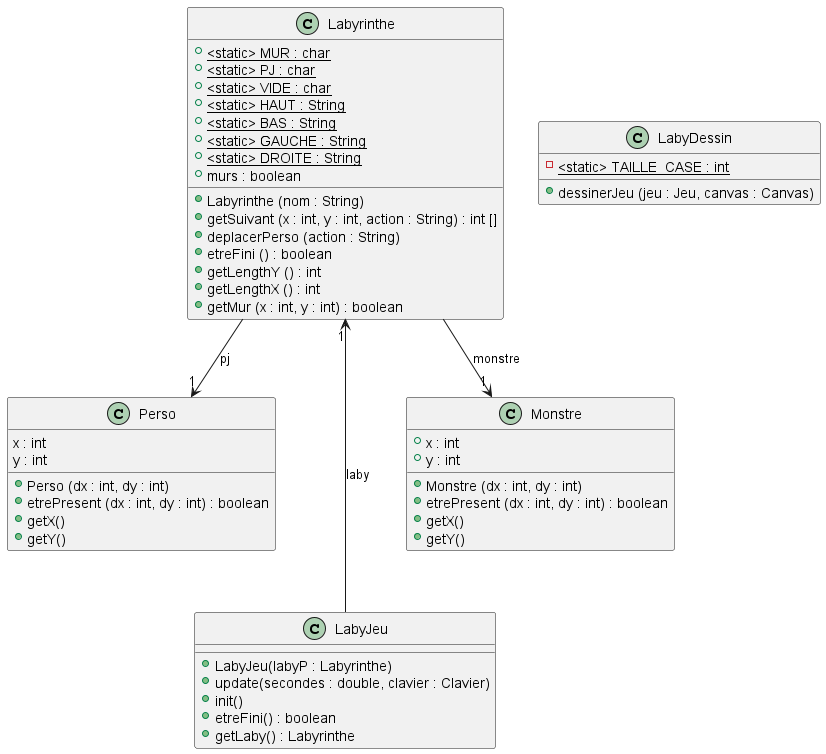

The diagram above was rendered by PlantUML. Its source (embedded in the PNG):
@startuml

class Perso {
    x : int
    y : int

    + Perso (dx : int, dy : int)
    + etrePresent (dx : int, dy : int) : boolean
    + getX()
    + getY()
}

class Labyrinthe {
    + <static> MUR : char {static}
    + <static> PJ : char {static}
    + <static> VIDE : char {static}
    + <static> HAUT : String {static}
    + <static> BAS : String {static}
    + <static> GAUCHE : String {static}
    + <static> DROITE : String {static}
    + murs : boolean

    + Labyrinthe (nom : String)
    + getSuivant (x : int, y : int, action : String) : int []
    + deplacerPerso (action : String)
    + etreFini () : boolean
    + getLengthY () : int
    + getLengthX () : int
    + getMur (x : int, y : int) : boolean
}

class LabyJeu {
    + LabyJeu(labyP : Labyrinthe)
    + update(secondes : double, clavier : Clavier)
    + init()
    + etreFini() : boolean
    + getLaby() : Labyrinthe
}

class LabyDessin {
    - <static> TAILLE_CASE : int {static}
    + dessinerJeu (jeu : Jeu, canvas : Canvas)
}

class Monstre {
    + x : int
    + y : int

    + Monstre (dx : int, dy : int)
    + etrePresent (dx : int, dy : int) : boolean
    + getX()
    + getY()
}

Labyrinthe --> Perso : pj "1"
Labyrinthe --> Monstre : monstre "1"
Labyrinthe "1" <--- LabyJeu : laby

@enduml